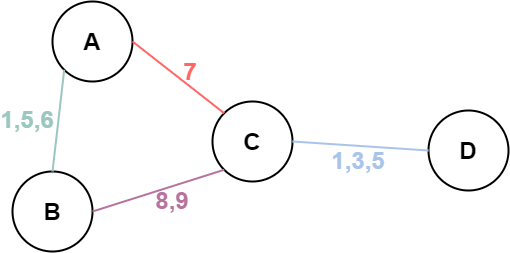

The diagram above was exported from draw.io. Its source (the exported page's mxGraphModel, read from the mxfile embedded in the PNG):
<mxGraphModel dx="981" dy="492" grid="0" gridSize="10" guides="1" tooltips="1" connect="1" arrows="1" fold="1" page="1" pageScale="1" pageWidth="850" pageHeight="1100" math="0" shadow="0">
  <root>
    <mxCell id="0" />
    <mxCell id="1" parent="0" />
    <mxCell id="2" value="" style="ellipse;whiteSpace=wrap;html=1;aspect=fixed;strokeWidth=2;" vertex="1" parent="1">
      <mxGeometry x="244" y="411" width="80" height="80" as="geometry" />
    </mxCell>
    <mxCell id="3" value="" style="ellipse;whiteSpace=wrap;html=1;aspect=fixed;strokeWidth=2;" vertex="1" parent="1">
      <mxGeometry x="404" y="511" width="80" height="80" as="geometry" />
    </mxCell>
    <mxCell id="4" value="" style="ellipse;whiteSpace=wrap;html=1;aspect=fixed;strokeWidth=2;" vertex="1" parent="1">
      <mxGeometry x="204" y="581" width="80" height="80" as="geometry" />
    </mxCell>
    <mxCell id="5" value="" style="ellipse;whiteSpace=wrap;html=1;aspect=fixed;strokeWidth=2;" vertex="1" parent="1">
      <mxGeometry x="620" y="520" width="80" height="80" as="geometry" />
    </mxCell>
    <mxCell id="6" value="" style="endArrow=none;html=1;exitX=1;exitY=0.5;exitDx=0;exitDy=0;entryX=0;entryY=1;entryDx=0;entryDy=0;strokeWidth=2;strokeColor=#B5739D;" edge="1" source="4" target="3" parent="1">
      <mxGeometry width="50" height="50" relative="1" as="geometry">
        <mxPoint x="314" y="631" as="sourcePoint" />
        <mxPoint x="364" y="581" as="targetPoint" />
      </mxGeometry>
    </mxCell>
    <mxCell id="7" value="" style="endArrow=none;html=1;strokeWidth=2;entryX=0;entryY=1;entryDx=0;entryDy=0;exitX=0.5;exitY=0;exitDx=0;exitDy=0;fontColor=#FF9933;strokeColor=#9AC7BF;" edge="1" source="4" target="2" parent="1">
      <mxGeometry width="50" height="50" relative="1" as="geometry">
        <mxPoint x="354" y="651" as="sourcePoint" />
        <mxPoint x="404" y="601" as="targetPoint" />
      </mxGeometry>
    </mxCell>
    <mxCell id="8" value="" style="endArrow=none;html=1;strokeWidth=2;entryX=1;entryY=0.5;entryDx=0;entryDy=0;exitX=0;exitY=0;exitDx=0;exitDy=0;strokeColor=#FF6666;" edge="1" source="3" target="2" parent="1">
      <mxGeometry width="50" height="50" relative="1" as="geometry">
        <mxPoint x="354" y="651" as="sourcePoint" />
        <mxPoint x="404" y="601" as="targetPoint" />
      </mxGeometry>
    </mxCell>
    <mxCell id="9" value="" style="endArrow=none;html=1;strokeWidth=2;entryX=0;entryY=0.5;entryDx=0;entryDy=0;exitX=1;exitY=0.5;exitDx=0;exitDy=0;strokeColor=#A9C4EB;" edge="1" source="3" target="5" parent="1">
      <mxGeometry width="50" height="50" relative="1" as="geometry">
        <mxPoint x="354" y="651" as="sourcePoint" />
        <mxPoint x="404" y="601" as="targetPoint" />
      </mxGeometry>
    </mxCell>
    <mxCell id="10" value="&lt;font style=&quot;font-size: 24px&quot;&gt;&lt;b&gt;A&lt;/b&gt;&lt;/font&gt;" style="text;html=1;strokeColor=none;fillColor=none;align=center;verticalAlign=middle;whiteSpace=wrap;rounded=0;strokeWidth=2;" vertex="1" parent="1">
      <mxGeometry x="264" y="441" width="40" height="20" as="geometry" />
    </mxCell>
    <mxCell id="11" value="&lt;font style=&quot;font-size: 24px&quot;&gt;&lt;b&gt;B&lt;/b&gt;&lt;/font&gt;" style="text;html=1;strokeColor=none;fillColor=none;align=center;verticalAlign=middle;whiteSpace=wrap;rounded=0;strokeWidth=2;" vertex="1" parent="1">
      <mxGeometry x="224" y="611" width="40" height="20" as="geometry" />
    </mxCell>
    <mxCell id="12" value="&lt;font style=&quot;font-size: 24px&quot;&gt;&lt;b&gt;C&lt;/b&gt;&lt;/font&gt;" style="text;html=1;strokeColor=none;fillColor=none;align=center;verticalAlign=middle;whiteSpace=wrap;rounded=0;strokeWidth=2;" vertex="1" parent="1">
      <mxGeometry x="424" y="541" width="40" height="20" as="geometry" />
    </mxCell>
    <mxCell id="13" value="&lt;font style=&quot;font-size: 24px&quot;&gt;&lt;b&gt;D&lt;/b&gt;&lt;/font&gt;" style="text;html=1;strokeColor=none;fillColor=none;align=center;verticalAlign=middle;whiteSpace=wrap;rounded=0;strokeWidth=2;" vertex="1" parent="1">
      <mxGeometry x="640" y="550" width="40" height="20" as="geometry" />
    </mxCell>
    <mxCell id="14" value="&lt;span style=&quot;font-size: 24px&quot;&gt;&lt;b&gt;7&lt;/b&gt;&lt;/span&gt;" style="text;html=1;strokeColor=none;fillColor=none;align=center;verticalAlign=middle;whiteSpace=wrap;rounded=0;fontColor=#FF6666;" vertex="1" parent="1">
      <mxGeometry x="362" y="471" width="40" height="20" as="geometry" />
    </mxCell>
    <mxCell id="15" value="&lt;font style=&quot;font-size: 24px&quot;&gt;&lt;b&gt;1,5,6&lt;/b&gt;&lt;/font&gt;" style="text;html=1;align=center;verticalAlign=middle;whiteSpace=wrap;rounded=0;fontColor=#9AC7BF;" vertex="1" parent="1">
      <mxGeometry x="199" y="519" width="40" height="20" as="geometry" />
    </mxCell>
    <mxCell id="16" value="&lt;font style=&quot;font-size: 24px&quot;&gt;&lt;b&gt;8,9&lt;/b&gt;&lt;/font&gt;" style="text;html=1;strokeColor=none;fillColor=none;align=center;verticalAlign=middle;whiteSpace=wrap;rounded=0;fontColor=#B5739D;" vertex="1" parent="1">
      <mxGeometry x="344" y="600" width="40" height="20" as="geometry" />
    </mxCell>
    <mxCell id="17" value="&lt;font style=&quot;font-size: 24px&quot;&gt;&lt;b&gt;1,3,5&lt;/b&gt;&lt;/font&gt;" style="text;html=1;strokeColor=none;fillColor=none;align=center;verticalAlign=middle;whiteSpace=wrap;rounded=0;fontColor=#A9C4EB;" vertex="1" parent="1">
      <mxGeometry x="530" y="560" width="40" height="20" as="geometry" />
    </mxCell>
  </root>
</mxGraphModel>